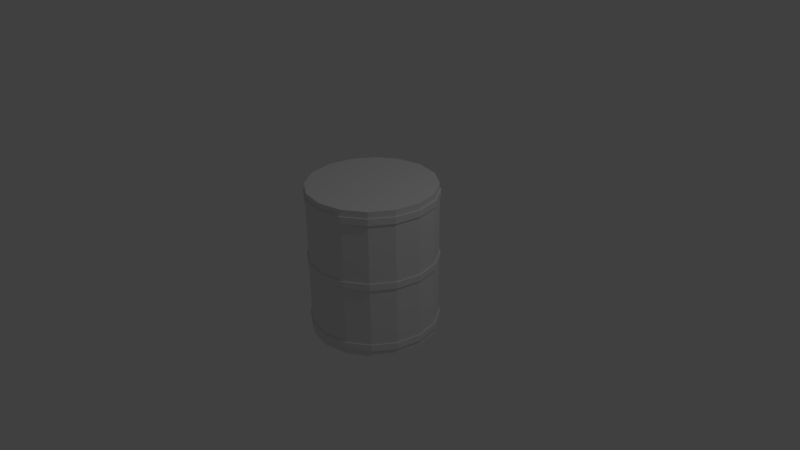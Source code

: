 # Source: Barrel.blend  (saved by Blender 2.68.0; exported with 4.5.12 LTS)
import bpy
from mathutils import Matrix  # noqa: F401  (used for matrix-valued properties, if any)

bpy.ops.wm.read_factory_settings(use_empty=True)
scene = bpy.context.scene
scene.name = 'Scene'

# ---- collections
col_collection_1 = bpy.data.collections.new('Collection 1'); scene.collection.children.link(col_collection_1)

# ---- world
world_world = bpy.data.worlds.new('World'); scene.world = world_world
world_world.color = (0.05088, 0.05088, 0.05088)
world_world.use_sun_shadow = False
world_world.sun_shadow_jitter_overblur = 0.0
world_world.cycles.sampling_method = 'MANUAL'
world_world.cycles.sample_map_resolution = 256

# ---- cameras
cam_camera = bpy.data.cameras.new('Camera')
cam_camera.clip_end = 100.0
cam_camera.lens = 35.0
cam_camera.sensor_width = 32.0
cam_camera.sensor_height = 18.0
cam_camera.ortho_scale = 7.314
cam_camera.dof.focus_distance = 0.0

# ---- lights
light_lamp = bpy.data.lights.new('Lamp', 'POINT')
light_lamp.transmission_factor = 0.0
light_lamp.cutoff_distance = 30.0
light_lamp.energy = 100.0
light_lamp.shadow_buffer_clip_start = 1.001
light_lamp.shadow_soft_size = 0.1
light_lamp.shadow_maximum_resolution = 0.006
light_lamp.use_absolute_resolution = True
light_lamp.cycles.use_multiple_importance_sampling = False

# ---- meshes
me_cylinder = bpy.data.meshes.new('Cylinder')
me_cylinder.from_pydata([(0.0, 1.0, -1.0), (0.0, 1.0, 1.0), (0.3827, 0.9239, -1.0), (0.3827, 0.9239, 1.0), (0.7071, 0.7071, -1.0), (0.7071, 0.7071, 1.0), (0.9239, 0.3827, -1.0), (0.9239, 0.3827, 1.0), (1.0, -4.371e-08, -1.0), (1.0, -4.371e-08, 1.0), (0.9239, -0.3827, -1.0), (0.9239, -0.3827, 1.0), (0.7071, -0.7071, -1.0), (0.7071, -0.7071, 1.0), (0.3827, -0.9239, -1.0), (0.3827, -0.9239, 1.0), (1.51e-07, -1.0, -1.0), (1.51e-07, -1.0, 1.0), (-0.3827, -0.9239, -1.0), (-0.3827, -0.9239, 1.0), (-0.7071, -0.7071, -1.0), (-0.7071, -0.7071, 1.0), (-0.9239, -0.3827, -1.0), (-0.9239, -0.3827, 1.0), (-1.0, 1.192e-08, -1.0), (-1.0, 1.192e-08, 1.0), (-0.9239, 0.3827, -1.0), (-0.9239, 0.3827, 1.0), (-0.7071, 0.7071, -1.0), (-0.7071, 0.7071, 1.0), (-0.3827, 0.9239, -1.0), (-0.3827, 0.9239, 1.0), (0.0, 1.0, -0.9143), (0.0, 1.0, -0.8286), (0.0, 1.0, -0.04286), (0.0, 1.0, 0.04286), (0.0, 1.0, 0.8286), (0.0, 1.0, 0.9143), (0.3827, 0.9239, 0.9143), (0.3827, 0.9239, 0.8286), (0.3827, 0.9239, 0.04286), (0.3827, 0.9239, -0.04286), (0.3827, 0.9239, -0.8286), (0.3827, 0.9239, -0.9143), (0.7071, 0.7071, 0.9143), (0.7071, 0.7071, 0.8286), (0.7071, 0.7071, 0.04286), (0.7071, 0.7071, -0.04286), (0.7071, 0.7071, -0.8286), (0.7071, 0.7071, -0.9143), (0.9239, 0.3827, 0.9143), (0.9239, 0.3827, 0.8286), (0.9239, 0.3827, 0.04286), (0.9239, 0.3827, -0.04286), (0.9239, 0.3827, -0.8286), (0.9239, 0.3827, -0.9143), (1.0, -4.371e-08, 0.9143), (1.0, -4.371e-08, 0.8286), (1.0, -4.371e-08, 0.04286), (1.0, -4.371e-08, -0.04286), (1.0, -4.371e-08, -0.8286), (1.0, -4.371e-08, -0.9143), (0.9239, -0.3827, 0.9143), (0.9239, -0.3827, 0.8286), (0.9239, -0.3827, 0.04286), (0.9239, -0.3827, -0.04286), (0.9239, -0.3827, -0.8286), (0.9239, -0.3827, -0.9143), (0.7071, -0.7071, 0.9143), (0.7071, -0.7071, 0.8286), (0.7071, -0.7071, 0.04286), (0.7071, -0.7071, -0.04286), (0.7071, -0.7071, -0.8286), (0.7071, -0.7071, -0.9143), (0.3827, -0.9239, 0.9143), (0.3827, -0.9239, 0.8286), (0.3827, -0.9239, 0.04286), (0.3827, -0.9239, -0.04286), (0.3827, -0.9239, -0.8286), (0.3827, -0.9239, -0.9143), (1.51e-07, -1.0, 0.9143), (1.51e-07, -1.0, 0.8286), (1.51e-07, -1.0, 0.04286), (1.51e-07, -1.0, -0.04286), (1.51e-07, -1.0, -0.8286), (1.51e-07, -1.0, -0.9143), (-0.3827, -0.9239, 0.9143), (-0.3827, -0.9239, 0.8286), (-0.3827, -0.9239, 0.04286), (-0.3827, -0.9239, -0.04286), (-0.3827, -0.9239, -0.8286), (-0.3827, -0.9239, -0.9143), (-0.7071, -0.7071, 0.9143), (-0.7071, -0.7071, 0.8286), (-0.7071, -0.7071, 0.04286), (-0.7071, -0.7071, -0.04286), (-0.7071, -0.7071, -0.8286), (-0.7071, -0.7071, -0.9143), (-0.9239, -0.3827, 0.9143), (-0.9239, -0.3827, 0.8286), (-0.9239, -0.3827, 0.04286), (-0.9239, -0.3827, -0.04286), (-0.9239, -0.3827, -0.8286), (-0.9239, -0.3827, -0.9143), (-1.0, 1.192e-08, 0.9143), (-1.0, 1.192e-08, 0.8286), (-1.0, 1.192e-08, 0.04286), (-1.0, 1.192e-08, -0.04286), (-1.0, 1.192e-08, -0.8286), (-1.0, 1.192e-08, -0.9143), (-0.9239, 0.3827, 0.9143), (-0.9239, 0.3827, 0.8286), (-0.9239, 0.3827, 0.04286), (-0.9239, 0.3827, -0.04286), (-0.9239, 0.3827, -0.8286), (-0.9239, 0.3827, -0.9143), (-0.7071, 0.7071, 0.9143), (-0.7071, 0.7071, 0.8286), (-0.7071, 0.7071, 0.04286), (-0.7071, 0.7071, -0.04286), (-0.7071, 0.7071, -0.8286), (-0.7071, 0.7071, -0.9143), (-0.3827, 0.9239, 0.9143), (-0.3827, 0.9239, 0.8286), (-0.3827, 0.9239, 0.04286), (-0.3827, 0.9239, -0.04286), (-0.3827, 0.9239, -0.8286), (-0.3827, 0.9239, -0.9143), (-2.496e-09, 1.02, 0.8277), (-2.496e-09, 1.02, 0.9151), (0.3903, 0.9424, 0.9151), (0.3903, 0.9424, 0.8277), (0.7212, 0.7212, 0.9151), (0.7212, 0.7212, 0.8277), (0.9424, 0.3903, 0.9151), (0.9424, 0.3903, 0.8277), (1.02, -4.414e-08, 0.9151), (1.02, -4.414e-08, 0.8277), (0.9424, -0.3903, 0.9151), (0.9424, -0.3903, 0.8277), (0.7212, -0.7212, 0.9151), (0.7212, -0.7212, 0.8277), (0.3903, -0.9424, 0.9151), (0.3903, -0.9424, 0.8277), (1.515e-07, -1.02, 0.9151), (1.515e-07, -1.02, 0.8277), (-0.3903, -0.9424, 0.9151), (-0.3903, -0.9424, 0.8277), (-0.7212, -0.7212, 0.9151), (-0.7212, -0.7212, 0.8277), (-0.9424, -0.3903, 0.9151), (-0.9424, -0.3903, 0.8277), (-1.02, 1.261e-08, 0.9151), (-1.02, 1.261e-08, 0.8277), (-0.9424, 0.3903, 0.9151), (-0.9424, 0.3903, 0.8277), (-0.7212, 0.7212, 0.9151), (-0.7212, 0.7212, 0.8277), (-0.3903, 0.9424, 0.9151), (-0.3903, 0.9424, 0.8277), (-2.496e-09, 1.02, -0.04371), (-2.496e-09, 1.02, 0.04371), (0.3903, 0.9424, 0.04371), (0.3903, 0.9424, -0.04371), (0.7212, 0.7212, 0.04371), (0.7212, 0.7212, -0.04371), (0.9424, 0.3903, 0.04371), (0.9424, 0.3903, -0.04371), (1.02, -4.414e-08, 0.04371), (1.02, -4.414e-08, -0.04371), (0.9424, -0.3903, 0.04371), (0.9424, -0.3903, -0.04371), (0.7212, -0.7212, 0.04371), (0.7212, -0.7212, -0.04371), (0.3903, -0.9424, 0.04371), (0.3903, -0.9424, -0.04371), (1.515e-07, -1.02, 0.04371), (1.515e-07, -1.02, -0.04371), (-0.3903, -0.9424, 0.04371), (-0.3903, -0.9424, -0.04371), (-0.7212, -0.7212, 0.04371), (-0.7212, -0.7212, -0.04371), (-0.9424, -0.3903, 0.04371), (-0.9424, -0.3903, -0.04371), (-1.02, 1.261e-08, 0.04371), (-1.02, 1.261e-08, -0.04371), (-0.9424, 0.3903, 0.04371), (-0.9424, 0.3903, -0.04371), (-0.7212, 0.7212, 0.04371), (-0.7212, 0.7212, -0.04371), (-0.3903, 0.9424, 0.04371), (-0.3903, 0.9424, -0.04371), (-2.496e-09, 1.02, -0.9151), (-2.496e-09, 1.02, -0.8277), (0.3903, 0.9424, -0.8277), (0.3903, 0.9424, -0.9151), (0.7212, 0.7212, -0.8277), (0.7212, 0.7212, -0.9151), (0.9424, 0.3903, -0.8277), (0.9424, 0.3903, -0.9151), (1.02, -4.414e-08, -0.8277), (1.02, -4.414e-08, -0.9151), (0.9424, -0.3903, -0.8277), (0.9424, -0.3903, -0.9151), (0.7212, -0.7212, -0.8277), (0.7212, -0.7212, -0.9151), (0.3903, -0.9424, -0.8277), (0.3903, -0.9424, -0.9151), (1.515e-07, -1.02, -0.8277), (1.515e-07, -1.02, -0.9151), (-0.3903, -0.9424, -0.8277), (-0.3903, -0.9424, -0.9151), (-0.7212, -0.7212, -0.8277), (-0.7212, -0.7212, -0.9151), (-0.9424, -0.3903, -0.8277), (-0.9424, -0.3903, -0.9151), (-1.02, 1.261e-08, -0.8277), (-1.02, 1.261e-08, -0.9151), (-0.9424, 0.3903, -0.8277), (-0.9424, 0.3903, -0.9151), (-0.7212, 0.7212, -0.8277), (-0.7212, 0.7212, -0.9151), (-0.3903, 0.9424, -0.8277), (-0.3903, 0.9424, -0.9151)], [], [(37, 1, 3, 38), (38, 3, 5, 44), (44, 5, 7, 50), (50, 7, 9, 56), (56, 9, 11, 62), (62, 11, 13, 68), (68, 13, 15, 74), (74, 15, 17, 80), (80, 17, 19, 86), (86, 19, 21, 92), (92, 21, 23, 98), (98, 23, 25, 104), (104, 25, 27, 110), (110, 27, 29, 116), (3, 1, 31, 29, 27, 25, 23, 21, 19, 17, 15, 13, 11, 9, 7, 5), (122, 31, 1, 37), (116, 29, 31, 122), (0, 2, 4, 6, 8, 10, 12, 14, 16, 18, 20, 22, 24, 26, 28, 30), (0, 32, 43, 2), (90, 96, 212, 210), (33, 34, 41, 42), (76, 82, 176, 174), (35, 36, 39, 40), (117, 111, 155, 157), (2, 43, 49, 4), (67, 61, 201, 203), (42, 41, 47, 48), (53, 47, 165, 167), (40, 39, 45, 46), (62, 68, 140, 138), (4, 49, 55, 6), (120, 126, 222, 220), (48, 47, 53, 54), (112, 118, 188, 186), (46, 45, 51, 52), (39, 36, 128, 131), (6, 55, 61, 8), (103, 97, 213, 215), (54, 53, 59, 60), (89, 83, 177, 179), (52, 51, 57, 58), (98, 104, 152, 150), (8, 61, 67, 10), (48, 54, 198, 196), (60, 59, 65, 66), (34, 125, 191, 160), (58, 57, 63, 64), (75, 69, 141, 143), (10, 67, 73, 12), (84, 90, 210, 208), (66, 65, 71, 72), (35, 40, 162, 161), (64, 63, 69, 70), (111, 105, 153, 155), (12, 73, 79, 14), (61, 55, 199, 201), (72, 71, 77, 78), (70, 76, 174, 172), (70, 69, 75, 76), (56, 62, 138, 136), (14, 79, 85, 16), (126, 33, 193, 222), (78, 77, 83, 84), (47, 41, 163, 165), (76, 75, 81, 82), (92, 98, 150, 148), (16, 85, 91, 18), (97, 91, 211, 213), (84, 83, 89, 90), (106, 112, 186, 184), (82, 81, 87, 88), (69, 63, 139, 141), (18, 91, 97, 20), (127, 121, 221, 223), (90, 89, 95, 96), (83, 77, 175, 177), (88, 87, 93, 94), (105, 99, 151, 153), (20, 97, 103, 22), (42, 48, 196, 194), (96, 95, 101, 102), (119, 113, 187, 189), (94, 93, 99, 100), (50, 56, 136, 134), (22, 103, 109, 24), (78, 84, 208, 206), (102, 101, 107, 108), (64, 70, 172, 170), (100, 99, 105, 106), (86, 92, 148, 146), (24, 109, 115, 26), (55, 49, 197, 199), (108, 107, 113, 114), (41, 34, 160, 163), (106, 105, 111, 112), (63, 57, 137, 139), (26, 115, 121, 28), (114, 120, 220, 218), (114, 113, 119, 120), (100, 106, 184, 182), (112, 111, 117, 118), (116, 122, 158, 156), (30, 127, 32, 0), (91, 85, 209, 211), (126, 125, 34, 33), (77, 71, 173, 175), (124, 123, 36, 35), (99, 93, 149, 151), (28, 121, 127, 30), (32, 127, 223, 192), (120, 119, 125, 126), (113, 107, 185, 187), (118, 117, 123, 124), (44, 50, 134, 132), (128, 129, 130, 131), (131, 130, 132, 133), (133, 132, 134, 135), (135, 134, 136, 137), (137, 136, 138, 139), (139, 138, 140, 141), (141, 140, 142, 143), (143, 142, 144, 145), (145, 144, 146, 147), (147, 146, 148, 149), (149, 148, 150, 151), (151, 150, 152, 153), (153, 152, 154, 155), (155, 154, 156, 157), (159, 158, 129, 128), (157, 156, 158, 159), (81, 75, 143, 145), (104, 110, 154, 152), (45, 39, 131, 133), (68, 74, 142, 140), (37, 38, 130, 129), (36, 123, 159, 128), (87, 81, 145, 147), (110, 116, 156, 154), (51, 45, 133, 135), (74, 80, 144, 142), (38, 44, 132, 130), (123, 117, 157, 159), (93, 87, 147, 149), (122, 37, 129, 158), (57, 51, 135, 137), (80, 86, 146, 144), (160, 161, 162, 163), (163, 162, 164, 165), (165, 164, 166, 167), (167, 166, 168, 169), (169, 168, 170, 171), (171, 170, 172, 173), (173, 172, 174, 175), (175, 174, 176, 177), (177, 176, 178, 179), (179, 178, 180, 181), (181, 180, 182, 183), (183, 182, 184, 185), (185, 184, 186, 187), (187, 186, 188, 189), (191, 190, 161, 160), (189, 188, 190, 191), (40, 46, 164, 162), (125, 119, 189, 191), (95, 89, 179, 181), (124, 35, 161, 190), (59, 53, 167, 169), (82, 88, 178, 176), (46, 52, 166, 164), (101, 95, 181, 183), (118, 124, 190, 188), (65, 59, 169, 171), (88, 94, 180, 178), (52, 58, 168, 166), (107, 101, 183, 185), (71, 65, 171, 173), (94, 100, 182, 180), (58, 64, 170, 168), (192, 193, 194, 195), (195, 194, 196, 197), (197, 196, 198, 199), (199, 198, 200, 201), (201, 200, 202, 203), (203, 202, 204, 205), (205, 204, 206, 207), (207, 206, 208, 209), (209, 208, 210, 211), (211, 210, 212, 213), (213, 212, 214, 215), (215, 214, 216, 217), (217, 216, 218, 219), (219, 218, 220, 221), (223, 222, 193, 192), (221, 220, 222, 223), (54, 60, 200, 198), (109, 103, 215, 217), (73, 67, 203, 205), (96, 102, 214, 212), (60, 66, 202, 200), (115, 109, 217, 219), (79, 73, 205, 207), (102, 108, 216, 214), (43, 32, 192, 195), (66, 72, 204, 202), (121, 115, 219, 221), (85, 79, 207, 209), (108, 114, 218, 216), (49, 43, 195, 197), (72, 78, 206, 204), (33, 42, 194, 193)])
me_cylinder.use_remesh_preserve_volume = False
me_cylinder.use_remesh_preserve_attributes = False
me_cylinder.use_mirror_vertex_groups = False
me_cylinder.update()

# ---- objects
ob_cylinder = bpy.data.objects.new('Cylinder', me_cylinder)
ob_lamp = bpy.data.objects.new('Lamp', light_lamp)
ob_camera = bpy.data.objects.new('Camera', cam_camera)

# ---- transforms, parenting, visibility, modifiers, constraints
ob_cylinder.location = (0.0, 0.0, 0.0)
ob_cylinder.scale = (0.8417, 0.8417, 1.0)
ob_cylinder.lineart.crease_threshold = 0.0
ob_lamp.location = (4.076, 1.005, 5.904)
ob_lamp.rotation_euler = (0.6503, 0.05522, 1.866)
ob_lamp.lock_rotations_4d = False
ob_lamp.empty_display_type = 'ARROWS'
ob_lamp.color = (0.0, 0.0, 0.0, 0.0)
ob_lamp.lineart.crease_threshold = 0.0
ob_camera.location = (7.481, -6.508, 5.344)
ob_camera.rotation_euler = (1.109, 0.01082, 0.8149)
ob_camera.lock_rotations_4d = False
ob_camera.empty_display_type = 'ARROWS'
ob_camera.color = (0.0, 0.0, 0.0, 0.0)
ob_camera.display_type = 'WIRE'
ob_camera.lineart.crease_threshold = 0.0

# ---- collection membership
col_collection_1.objects.link(ob_cylinder)
col_collection_1.objects.link(ob_lamp)
col_collection_1.objects.link(ob_camera)

# ---- scene / render settings (as saved in the file)
scene.camera = ob_camera
scene.frame_start = 1; scene.frame_end = 250; scene.frame_set(1)
scene.render.engine = 'CYCLES'
scene.render.image_settings.color_mode = 'RGB'
scene.render.image_settings.compression = 90
scene.render.resolution_percentage = 50
scene.render.dither_intensity = 0.0
scene.cycles.use_denoising = False
scene.cycles.samples = 100000
scene.cycles.sampling_pattern = 'TABULATED_SOBOL'
scene.cycles.light_sampling_threshold = 0.0
scene.cycles.use_adaptive_sampling = False
scene.cycles.use_light_tree = False
scene.cycles.blur_glossy = 0.0
scene.cycles.volume_bounces = 1
scene.cycles.pixel_filter_type = 'GAUSSIAN'
scene.cycles.sample_clamp_indirect = 0.0
scene.view_settings.view_transform = 'Standard'
bpy.context.view_layer.update()
